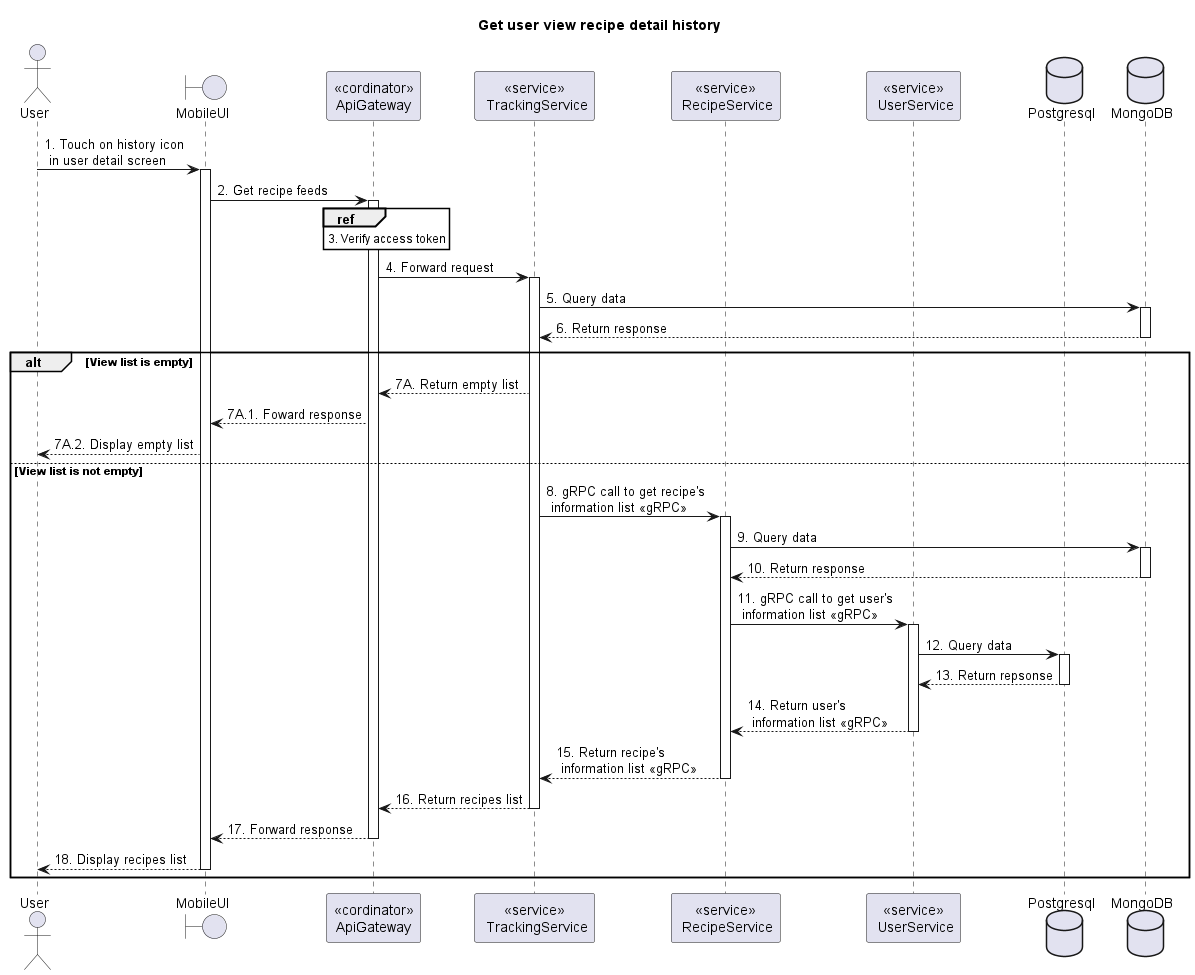

The diagram above was rendered by PlantUML. Its source (embedded in the PNG):
@startuml Sequence
title "Get user view recipe detail history"
' Style section
<style>
  sequenceDiagram {
    reference {
      BackGroundColor white
    }
}
</style>

actor User
boundary MobileUI
participant "<<cordinator>>\nApiGateway" as ApiGateway
participant "<<service>>\n TrackingService" as TrackingService
participant "<<service>>\n RecipeService" as RecipeService
participant "<<service>>\n UserService" as UserService
database Postgresql
database MongoDB

User -> MobileUI++: 1. Touch on history icon \n in user detail screen

MobileUI -> ApiGateway++: 2. Get recipe feeds

ref over ApiGateway: 3. Verify access token

ApiGateway -> TrackingService++: 4. Forward request

TrackingService -> MongoDB++: 5. Query data
TrackingService <-- MongoDB--: 6. Return response

alt View list is empty
    ApiGateway <-- TrackingService: 7A. Return empty list
    MobileUI <-- ApiGateway: 7A.1. Foward response
    User <-- MobileUI: 7A.2. Display empty list
else View list is not empty
    TrackingService -> RecipeService++: 8. gRPC call to get recipe's \n information list <<gRPC>>
    RecipeService -> MongoDB++: 9. Query data
    RecipeService <-- MongoDB--: 10. Return response

    RecipeService -> UserService++: 11. gRPC call to get user's \n information list <<gRPC>>
    UserService -> Postgresql++: 12. Query data
    UserService <-- Postgresql--: 13. Return repsonse
    RecipeService <-- UserService--: 14. Return user's \n information list <<gRPC>>

    TrackingService <-- RecipeService--: 15. Return recipe's \n information list <<gRPC>>

    ApiGateway <-- TrackingService--: 16. Return recipes list
    MobileUI <-- ApiGateway--: 17. Forward response
    User <-- MobileUI--: 18. Display recipes list
end alt

@enduml